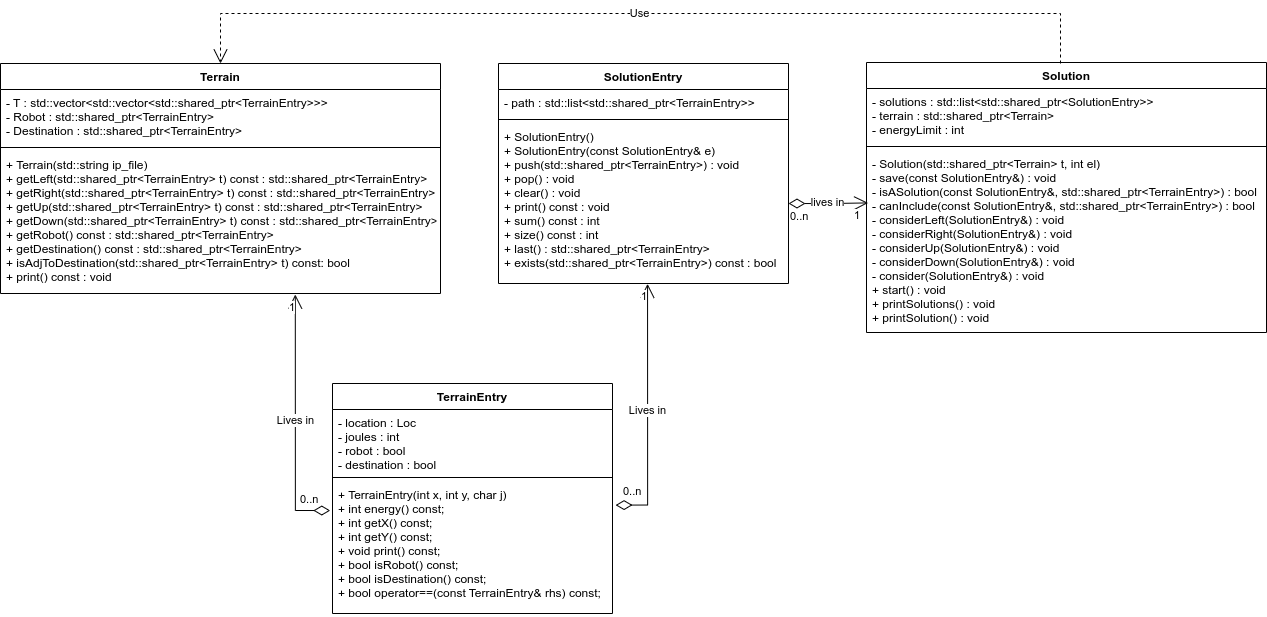

The diagram above was exported from draw.io. Its source (the exported page's mxGraphModel, read from the mxfile embedded in the PNG):
<mxGraphModel dx="1157" dy="1135" grid="1" gridSize="10" guides="1" tooltips="1" connect="1" arrows="1" fold="1" page="0" pageScale="1" pageWidth="827" pageHeight="1169" math="0" shadow="0">
  <root>
    <mxCell id="WIyWlLk6GJQsqaUBKTNV-0" />
    <mxCell id="WIyWlLk6GJQsqaUBKTNV-1" parent="WIyWlLk6GJQsqaUBKTNV-0" />
    <mxCell id="Uw__5Su2lKYabm8WnmH8-0" value="TerrainEntry" style="swimlane;fontStyle=1;align=center;verticalAlign=top;childLayout=stackLayout;horizontal=1;startSize=26;horizontalStack=0;resizeParent=1;resizeParentMax=0;resizeLast=0;collapsible=1;marginBottom=0;" vertex="1" parent="WIyWlLk6GJQsqaUBKTNV-1">
      <mxGeometry x="352" y="370" width="280" height="230" as="geometry" />
    </mxCell>
    <mxCell id="Uw__5Su2lKYabm8WnmH8-1" value="- location : Loc&#10;- joules : int&#10;- robot : bool&#10;- destination : bool" style="text;strokeColor=none;fillColor=none;align=left;verticalAlign=top;spacingLeft=4;spacingRight=4;overflow=hidden;rotatable=0;points=[[0,0.5],[1,0.5]];portConstraint=eastwest;" vertex="1" parent="Uw__5Su2lKYabm8WnmH8-0">
      <mxGeometry y="26" width="280" height="64" as="geometry" />
    </mxCell>
    <mxCell id="Uw__5Su2lKYabm8WnmH8-2" value="" style="line;strokeWidth=1;fillColor=none;align=left;verticalAlign=middle;spacingTop=-1;spacingLeft=3;spacingRight=3;rotatable=0;labelPosition=right;points=[];portConstraint=eastwest;" vertex="1" parent="Uw__5Su2lKYabm8WnmH8-0">
      <mxGeometry y="90" width="280" height="8" as="geometry" />
    </mxCell>
    <mxCell id="Uw__5Su2lKYabm8WnmH8-3" value="+ TerrainEntry(int x, int y, char j)&#10;+ int energy() const;&#10;+ int getX() const;&#10;+ int getY() const;&#10;+ void print() const;&#10;+ bool isRobot() const;&#10;+ bool isDestination() const;&#10;+ bool operator==(const TerrainEntry&amp; rhs) const;" style="text;strokeColor=none;fillColor=none;align=left;verticalAlign=top;spacingLeft=4;spacingRight=4;overflow=hidden;rotatable=0;points=[[0,0.5],[1,0.5]];portConstraint=eastwest;" vertex="1" parent="Uw__5Su2lKYabm8WnmH8-0">
      <mxGeometry y="98" width="280" height="132" as="geometry" />
    </mxCell>
    <mxCell id="Uw__5Su2lKYabm8WnmH8-4" value="Terrain" style="swimlane;fontStyle=1;align=center;verticalAlign=top;childLayout=stackLayout;horizontal=1;startSize=26;horizontalStack=0;resizeParent=1;resizeParentMax=0;resizeLast=0;collapsible=1;marginBottom=0;" vertex="1" parent="WIyWlLk6GJQsqaUBKTNV-1">
      <mxGeometry x="20" y="50" width="440" height="230" as="geometry" />
    </mxCell>
    <mxCell id="Uw__5Su2lKYabm8WnmH8-5" value="- T : std::vector&lt;std::vector&lt;std::shared_ptr&lt;TerrainEntry&gt;&gt;&gt;&#10;- Robot : std::shared_ptr&lt;TerrainEntry&gt;&#10;- Destination : std::shared_ptr&lt;TerrainEntry&gt;" style="text;strokeColor=none;fillColor=none;align=left;verticalAlign=top;spacingLeft=4;spacingRight=4;overflow=hidden;rotatable=0;points=[[0,0.5],[1,0.5]];portConstraint=eastwest;" vertex="1" parent="Uw__5Su2lKYabm8WnmH8-4">
      <mxGeometry y="26" width="440" height="54" as="geometry" />
    </mxCell>
    <mxCell id="Uw__5Su2lKYabm8WnmH8-6" value="" style="line;strokeWidth=1;fillColor=none;align=left;verticalAlign=middle;spacingTop=-1;spacingLeft=3;spacingRight=3;rotatable=0;labelPosition=right;points=[];portConstraint=eastwest;" vertex="1" parent="Uw__5Su2lKYabm8WnmH8-4">
      <mxGeometry y="80" width="440" height="8" as="geometry" />
    </mxCell>
    <mxCell id="Uw__5Su2lKYabm8WnmH8-7" value="+ Terrain(std::string ip_file)&#10;+ getLeft(std::shared_ptr&lt;TerrainEntry&gt; t) const : std::shared_ptr&lt;TerrainEntry&gt;&#10;+ getRight(std::shared_ptr&lt;TerrainEntry&gt; t) const : std::shared_ptr&lt;TerrainEntry&gt;&#10;+ getUp(std::shared_ptr&lt;TerrainEntry&gt; t) const : std::shared_ptr&lt;TerrainEntry&gt;&#10;+ getDown(std::shared_ptr&lt;TerrainEntry&gt; t) const : std::shared_ptr&lt;TerrainEntry&gt;&#10;+ getRobot() const : std::shared_ptr&lt;TerrainEntry&gt;&#10;+ getDestination() const : std::shared_ptr&lt;TerrainEntry&gt;&#10;+ isAdjToDestination(std::shared_ptr&lt;TerrainEntry&gt; t) const: bool&#10;+ print() const : void&#10;" style="text;strokeColor=none;fillColor=none;align=left;verticalAlign=top;spacingLeft=4;spacingRight=4;overflow=hidden;rotatable=0;points=[[0,0.5],[1,0.5]];portConstraint=eastwest;" vertex="1" parent="Uw__5Su2lKYabm8WnmH8-4">
      <mxGeometry y="88" width="440" height="142" as="geometry" />
    </mxCell>
    <mxCell id="Uw__5Su2lKYabm8WnmH8-8" value="SolutionEntry" style="swimlane;fontStyle=1;align=center;verticalAlign=top;childLayout=stackLayout;horizontal=1;startSize=26;horizontalStack=0;resizeParent=1;resizeParentMax=0;resizeLast=0;collapsible=1;marginBottom=0;" vertex="1" parent="WIyWlLk6GJQsqaUBKTNV-1">
      <mxGeometry x="518" y="50" width="290" height="220" as="geometry" />
    </mxCell>
    <mxCell id="Uw__5Su2lKYabm8WnmH8-9" value="- path : std::list&lt;std::shared_ptr&lt;TerrainEntry&gt;&gt;" style="text;strokeColor=none;fillColor=none;align=left;verticalAlign=top;spacingLeft=4;spacingRight=4;overflow=hidden;rotatable=0;points=[[0,0.5],[1,0.5]];portConstraint=eastwest;" vertex="1" parent="Uw__5Su2lKYabm8WnmH8-8">
      <mxGeometry y="26" width="290" height="26" as="geometry" />
    </mxCell>
    <mxCell id="Uw__5Su2lKYabm8WnmH8-10" value="" style="line;strokeWidth=1;fillColor=none;align=left;verticalAlign=middle;spacingTop=-1;spacingLeft=3;spacingRight=3;rotatable=0;labelPosition=right;points=[];portConstraint=eastwest;" vertex="1" parent="Uw__5Su2lKYabm8WnmH8-8">
      <mxGeometry y="52" width="290" height="8" as="geometry" />
    </mxCell>
    <mxCell id="Uw__5Su2lKYabm8WnmH8-11" value="+ SolutionEntry()&#10;+ SolutionEntry(const SolutionEntry&amp; e)&#10;+ push(std::shared_ptr&lt;TerrainEntry&gt;) : void&#10;+ pop() : void&#10;+ clear() : void&#10;+ print() const : void&#10;+ sum() const : int&#10;+ size() const : int&#10;+ last() : std::shared_ptr&lt;TerrainEntry&gt;&#10;+ exists(std::shared_ptr&lt;TerrainEntry&gt;) const : bool" style="text;strokeColor=none;fillColor=none;align=left;verticalAlign=top;spacingLeft=4;spacingRight=4;overflow=hidden;rotatable=0;points=[[0,0.5],[1,0.5]];portConstraint=eastwest;" vertex="1" parent="Uw__5Su2lKYabm8WnmH8-8">
      <mxGeometry y="60" width="290" height="160" as="geometry" />
    </mxCell>
    <mxCell id="Uw__5Su2lKYabm8WnmH8-12" value="Solution" style="swimlane;fontStyle=1;align=center;verticalAlign=top;childLayout=stackLayout;horizontal=1;startSize=26;horizontalStack=0;resizeParent=1;resizeParentMax=0;resizeLast=0;collapsible=1;marginBottom=0;" vertex="1" parent="WIyWlLk6GJQsqaUBKTNV-1">
      <mxGeometry x="886" y="49" width="400" height="270" as="geometry" />
    </mxCell>
    <mxCell id="Uw__5Su2lKYabm8WnmH8-13" value="- solutions : std::list&lt;std::shared_ptr&lt;SolutionEntry&gt;&gt;&#10;- terrain : std::shared_ptr&lt;Terrain&gt;&#10;- energyLimit : int" style="text;strokeColor=none;fillColor=none;align=left;verticalAlign=top;spacingLeft=4;spacingRight=4;overflow=hidden;rotatable=0;points=[[0,0.5],[1,0.5]];portConstraint=eastwest;" vertex="1" parent="Uw__5Su2lKYabm8WnmH8-12">
      <mxGeometry y="26" width="400" height="54" as="geometry" />
    </mxCell>
    <mxCell id="Uw__5Su2lKYabm8WnmH8-14" value="" style="line;strokeWidth=1;fillColor=none;align=left;verticalAlign=middle;spacingTop=-1;spacingLeft=3;spacingRight=3;rotatable=0;labelPosition=right;points=[];portConstraint=eastwest;" vertex="1" parent="Uw__5Su2lKYabm8WnmH8-12">
      <mxGeometry y="80" width="400" height="8" as="geometry" />
    </mxCell>
    <mxCell id="Uw__5Su2lKYabm8WnmH8-15" value="- Solution(std::shared_ptr&lt;Terrain&gt; t, int el)&#10;- save(const SolutionEntry&amp;) : void&#10;- isASolution(const SolutionEntry&amp;, std::shared_ptr&lt;TerrainEntry&gt;) : bool&#10;- canInclude(const SolutionEntry&amp;, std::shared_ptr&lt;TerrainEntry&gt;) : bool&#10;- considerLeft(SolutionEntry&amp;) : void&#10;- considerRight(SolutionEntry&amp;) : void&#10;- considerUp(SolutionEntry&amp;) : void&#10;- considerDown(SolutionEntry&amp;) : void&#10;- consider(SolutionEntry&amp;) : void&#10;+ start() : void&#10;+ printSolutions() : void&#10;+ printSolution() : void" style="text;strokeColor=none;fillColor=none;align=left;verticalAlign=top;spacingLeft=4;spacingRight=4;overflow=hidden;rotatable=0;points=[[0,0.5],[1,0.5]];portConstraint=eastwest;" vertex="1" parent="Uw__5Su2lKYabm8WnmH8-12">
      <mxGeometry y="88" width="400" height="182" as="geometry" />
    </mxCell>
    <mxCell id="Uw__5Su2lKYabm8WnmH8-19" value="lives in" style="endArrow=open;html=1;endSize=12;startArrow=diamondThin;startSize=14;startFill=0;edgeStyle=orthogonalEdgeStyle;rounded=0;exitX=1;exitY=0.5;exitDx=0;exitDy=0;entryX=0.004;entryY=0.288;entryDx=0;entryDy=0;entryPerimeter=0;" edge="1" parent="WIyWlLk6GJQsqaUBKTNV-1" source="Uw__5Su2lKYabm8WnmH8-11" target="Uw__5Su2lKYabm8WnmH8-15">
      <mxGeometry relative="1" as="geometry">
        <mxPoint x="800" y="370" as="sourcePoint" />
        <mxPoint x="960" y="370" as="targetPoint" />
      </mxGeometry>
    </mxCell>
    <mxCell id="Uw__5Su2lKYabm8WnmH8-20" value="0..n" style="edgeLabel;resizable=0;html=1;align=left;verticalAlign=top;" connectable="0" vertex="1" parent="Uw__5Su2lKYabm8WnmH8-19">
      <mxGeometry x="-1" relative="1" as="geometry" />
    </mxCell>
    <mxCell id="Uw__5Su2lKYabm8WnmH8-21" value="1" style="edgeLabel;resizable=0;html=1;align=right;verticalAlign=top;" connectable="0" vertex="1" parent="Uw__5Su2lKYabm8WnmH8-19">
      <mxGeometry x="1" relative="1" as="geometry">
        <mxPoint x="-8" as="offset" />
      </mxGeometry>
    </mxCell>
    <mxCell id="Uw__5Su2lKYabm8WnmH8-22" value="Lives in" style="endArrow=open;html=1;endSize=12;startArrow=diamondThin;startSize=14;startFill=0;edgeStyle=orthogonalEdgeStyle;rounded=0;exitX=-0.008;exitY=0.22;exitDx=0;exitDy=0;entryX=0.67;entryY=1.007;entryDx=0;entryDy=0;entryPerimeter=0;exitPerimeter=0;" edge="1" parent="WIyWlLk6GJQsqaUBKTNV-1" source="Uw__5Su2lKYabm8WnmH8-3" target="Uw__5Su2lKYabm8WnmH8-7">
      <mxGeometry relative="1" as="geometry">
        <mxPoint x="730" y="289" as="sourcePoint" />
        <mxPoint x="890" y="289" as="targetPoint" />
      </mxGeometry>
    </mxCell>
    <mxCell id="Uw__5Su2lKYabm8WnmH8-23" value="0..n" style="edgeLabel;resizable=0;html=1;align=left;verticalAlign=top;" connectable="0" vertex="1" parent="Uw__5Su2lKYabm8WnmH8-22">
      <mxGeometry x="-1" relative="1" as="geometry">
        <mxPoint x="-32" y="-24" as="offset" />
      </mxGeometry>
    </mxCell>
    <mxCell id="Uw__5Su2lKYabm8WnmH8-24" value="1" style="edgeLabel;resizable=0;html=1;align=right;verticalAlign=top;" connectable="0" vertex="1" parent="Uw__5Su2lKYabm8WnmH8-22">
      <mxGeometry x="1" relative="1" as="geometry" />
    </mxCell>
    <mxCell id="Uw__5Su2lKYabm8WnmH8-25" value="Lives in" style="endArrow=open;html=1;endSize=12;startArrow=diamondThin;startSize=14;startFill=0;edgeStyle=orthogonalEdgeStyle;rounded=0;exitX=1.011;exitY=0.179;exitDx=0;exitDy=0;entryX=0.514;entryY=1.002;entryDx=0;entryDy=0;entryPerimeter=0;exitPerimeter=0;" edge="1" parent="WIyWlLk6GJQsqaUBKTNV-1" source="Uw__5Su2lKYabm8WnmH8-3" target="Uw__5Su2lKYabm8WnmH8-11">
      <mxGeometry relative="1" as="geometry">
        <mxPoint x="570" y="380" as="sourcePoint" />
        <mxPoint x="324.79999999999995" y="290.994" as="targetPoint" />
      </mxGeometry>
    </mxCell>
    <mxCell id="Uw__5Su2lKYabm8WnmH8-26" value="0..n" style="edgeLabel;resizable=0;html=1;align=left;verticalAlign=top;" connectable="0" vertex="1" parent="Uw__5Su2lKYabm8WnmH8-25">
      <mxGeometry x="-1" relative="1" as="geometry">
        <mxPoint x="6" y="-27" as="offset" />
      </mxGeometry>
    </mxCell>
    <mxCell id="Uw__5Su2lKYabm8WnmH8-27" value="1" style="edgeLabel;resizable=0;html=1;align=right;verticalAlign=top;" connectable="0" vertex="1" parent="Uw__5Su2lKYabm8WnmH8-25">
      <mxGeometry x="1" relative="1" as="geometry" />
    </mxCell>
    <mxCell id="Uw__5Su2lKYabm8WnmH8-32" value="Use" style="endArrow=open;endSize=12;dashed=1;html=1;rounded=0;entryX=0.5;entryY=0;entryDx=0;entryDy=0;" edge="1" parent="WIyWlLk6GJQsqaUBKTNV-1" target="Uw__5Su2lKYabm8WnmH8-4">
      <mxGeometry width="160" relative="1" as="geometry">
        <mxPoint x="1080" y="50" as="sourcePoint" />
        <mxPoint x="1070" y="520" as="targetPoint" />
        <Array as="points">
          <mxPoint x="1080" />
          <mxPoint x="860" />
          <mxPoint x="550" />
          <mxPoint x="240" />
        </Array>
      </mxGeometry>
    </mxCell>
  </root>
</mxGraphModel>